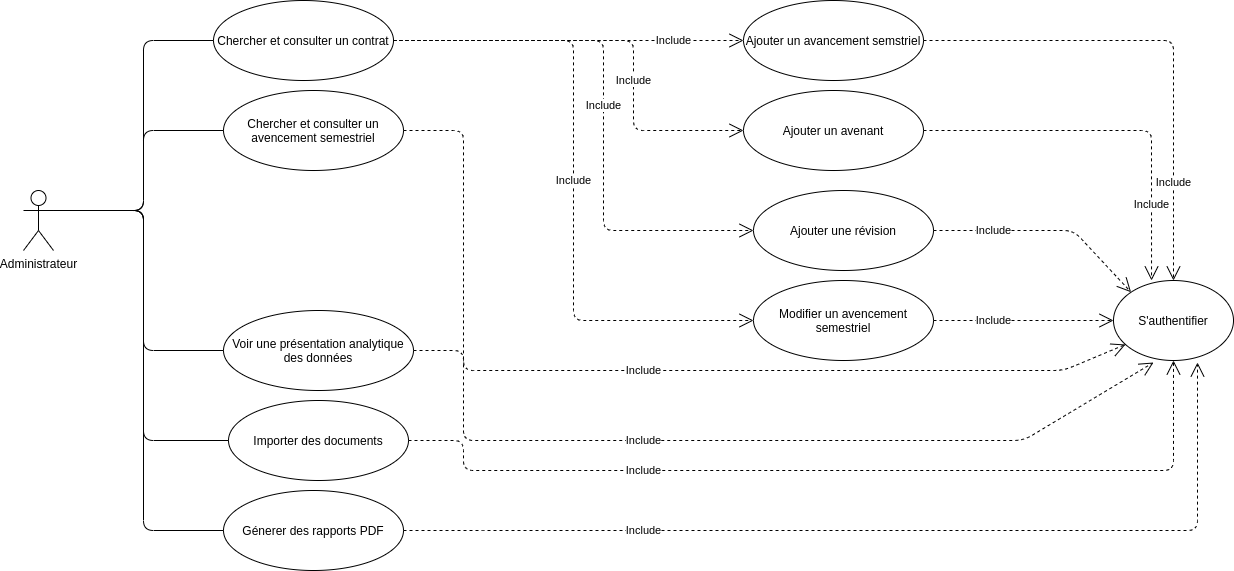

The diagram above was exported from draw.io. Its source (the exported page's mxGraphModel, read from the mxfile embedded in the PNG):
<mxGraphModel dx="2272" dy="811" grid="1" gridSize="10" guides="1" tooltips="1" connect="1" arrows="1" fold="1" page="1" pageScale="1" pageWidth="850" pageHeight="1100" math="0" shadow="0">
  <root>
    <mxCell id="pAhvXxojQX8PAW8-fvz_-0" />
    <mxCell id="pAhvXxojQX8PAW8-fvz_-1" parent="pAhvXxojQX8PAW8-fvz_-0" />
    <mxCell id="pAhvXxojQX8PAW8-fvz_-2" value="Administrateur" style="shape=umlActor;verticalLabelPosition=bottom;verticalAlign=top;html=1;outlineConnect=0;" vertex="1" parent="pAhvXxojQX8PAW8-fvz_-1">
      <mxGeometry x="-150" y="500" width="30" height="60" as="geometry" />
    </mxCell>
    <mxCell id="pAhvXxojQX8PAW8-fvz_-6" value="Ajouter un avancement semstriel" style="ellipse;whiteSpace=wrap;html=1;" vertex="1" parent="pAhvXxojQX8PAW8-fvz_-1">
      <mxGeometry x="570" y="310" width="180" height="80" as="geometry" />
    </mxCell>
    <mxCell id="pAhvXxojQX8PAW8-fvz_-8" value="Chercher et consulter un contrat" style="ellipse;whiteSpace=wrap;html=1;" vertex="1" parent="pAhvXxojQX8PAW8-fvz_-1">
      <mxGeometry x="40" y="310" width="180" height="80" as="geometry" />
    </mxCell>
    <mxCell id="pAhvXxojQX8PAW8-fvz_-10" value="Chercher et consulter un avencement semestriel" style="ellipse;whiteSpace=wrap;html=1;" vertex="1" parent="pAhvXxojQX8PAW8-fvz_-1">
      <mxGeometry x="50" y="400" width="180" height="80" as="geometry" />
    </mxCell>
    <mxCell id="pAhvXxojQX8PAW8-fvz_-11" value="Voir une présentation analytique des données" style="ellipse;whiteSpace=wrap;html=1;" vertex="1" parent="pAhvXxojQX8PAW8-fvz_-1">
      <mxGeometry x="50" y="620" width="190" height="80" as="geometry" />
    </mxCell>
    <mxCell id="pAhvXxojQX8PAW8-fvz_-12" value="Génerer des rapports PDF" style="ellipse;whiteSpace=wrap;html=1;" vertex="1" parent="pAhvXxojQX8PAW8-fvz_-1">
      <mxGeometry x="50" y="800" width="180" height="80" as="geometry" />
    </mxCell>
    <mxCell id="pAhvXxojQX8PAW8-fvz_-13" value="S'authentifier" style="ellipse;whiteSpace=wrap;html=1;" vertex="1" parent="pAhvXxojQX8PAW8-fvz_-1">
      <mxGeometry x="940" y="590" width="120" height="80" as="geometry" />
    </mxCell>
    <mxCell id="IJ3teWGczM7Kj1IWe9yd-1" value="Ajouter un avenant" style="ellipse;whiteSpace=wrap;html=1;" vertex="1" parent="pAhvXxojQX8PAW8-fvz_-1">
      <mxGeometry x="570" y="400" width="180" height="80" as="geometry" />
    </mxCell>
    <mxCell id="IJ3teWGczM7Kj1IWe9yd-3" value="Ajouter une révision" style="ellipse;whiteSpace=wrap;html=1;" vertex="1" parent="pAhvXxojQX8PAW8-fvz_-1">
      <mxGeometry x="580" y="500" width="180" height="80" as="geometry" />
    </mxCell>
    <mxCell id="IJ3teWGczM7Kj1IWe9yd-4" value="Importer des documents" style="ellipse;whiteSpace=wrap;html=1;" vertex="1" parent="pAhvXxojQX8PAW8-fvz_-1">
      <mxGeometry x="55" y="710" width="180" height="80" as="geometry" />
    </mxCell>
    <mxCell id="IJ3teWGczM7Kj1IWe9yd-5" value="Modifier un avencement semestriel" style="ellipse;whiteSpace=wrap;html=1;" vertex="1" parent="pAhvXxojQX8PAW8-fvz_-1">
      <mxGeometry x="580" y="590" width="180" height="80" as="geometry" />
    </mxCell>
    <mxCell id="j49KE0HrQ-RGdWu9HFs6-0" value="Include" style="endArrow=open;endSize=12;dashed=1;html=1;exitX=1;exitY=0.5;exitDx=0;exitDy=0;entryX=0;entryY=0.5;entryDx=0;entryDy=0;" edge="1" parent="pAhvXxojQX8PAW8-fvz_-1" source="pAhvXxojQX8PAW8-fvz_-8" target="pAhvXxojQX8PAW8-fvz_-6">
      <mxGeometry x="0.6" width="160" relative="1" as="geometry">
        <mxPoint x="806" y="316" as="sourcePoint" />
        <mxPoint x="970" y="200" as="targetPoint" />
        <Array as="points">
          <mxPoint x="430" y="350" />
        </Array>
        <mxPoint as="offset" />
      </mxGeometry>
    </mxCell>
    <mxCell id="4uSYEYHDvNhcXB4wQvxx-1" value="" style="endArrow=none;html=1;exitX=1;exitY=0.3333333333333333;exitDx=0;exitDy=0;exitPerimeter=0;entryX=0;entryY=0.5;entryDx=0;entryDy=0;" edge="1" parent="pAhvXxojQX8PAW8-fvz_-1" source="pAhvXxojQX8PAW8-fvz_-2" target="pAhvXxojQX8PAW8-fvz_-8">
      <mxGeometry width="50" height="50" relative="1" as="geometry">
        <mxPoint x="-100" y="520" as="sourcePoint" />
        <mxPoint x="30" y="380" as="targetPoint" />
        <Array as="points">
          <mxPoint x="-30" y="520" />
          <mxPoint x="-30" y="350" />
        </Array>
      </mxGeometry>
    </mxCell>
    <mxCell id="KoqZCo59AZzKhkDtv9Fu-0" value="" style="endArrow=none;html=1;entryX=0;entryY=0.5;entryDx=0;entryDy=0;exitX=1;exitY=0.3333333333333333;exitDx=0;exitDy=0;exitPerimeter=0;" edge="1" parent="pAhvXxojQX8PAW8-fvz_-1" source="pAhvXxojQX8PAW8-fvz_-2" target="pAhvXxojQX8PAW8-fvz_-10">
      <mxGeometry width="50" height="50" relative="1" as="geometry">
        <mxPoint x="-90" y="560" as="sourcePoint" />
        <mxPoint x="70" y="750" as="targetPoint" />
        <Array as="points">
          <mxPoint x="-30" y="520" />
          <mxPoint x="-30" y="440" />
        </Array>
      </mxGeometry>
    </mxCell>
    <mxCell id="KoqZCo59AZzKhkDtv9Fu-4" value="Include" style="endArrow=open;endSize=12;dashed=1;html=1;exitX=1;exitY=0.5;exitDx=0;exitDy=0;entryX=0;entryY=0.5;entryDx=0;entryDy=0;" edge="1" parent="pAhvXxojQX8PAW8-fvz_-1" source="pAhvXxojQX8PAW8-fvz_-8" target="IJ3teWGczM7Kj1IWe9yd-1">
      <mxGeometry x="0.2727" width="160" relative="1" as="geometry">
        <mxPoint x="360" y="360" as="sourcePoint" />
        <mxPoint x="490" y="360" as="targetPoint" />
        <Array as="points">
          <mxPoint x="460" y="350" />
          <mxPoint x="460" y="440" />
        </Array>
        <mxPoint as="offset" />
      </mxGeometry>
    </mxCell>
    <mxCell id="KoqZCo59AZzKhkDtv9Fu-5" value="Include" style="endArrow=open;endSize=12;dashed=1;html=1;exitX=1;exitY=0.5;exitDx=0;exitDy=0;entryX=0;entryY=0.5;entryDx=0;entryDy=0;" edge="1" parent="pAhvXxojQX8PAW8-fvz_-1" source="pAhvXxojQX8PAW8-fvz_-8" target="IJ3teWGczM7Kj1IWe9yd-3">
      <mxGeometry width="160" relative="1" as="geometry">
        <mxPoint x="360" y="360" as="sourcePoint" />
        <mxPoint x="490" y="450" as="targetPoint" />
        <Array as="points">
          <mxPoint x="430" y="350" />
          <mxPoint x="430" y="540" />
        </Array>
      </mxGeometry>
    </mxCell>
    <mxCell id="KoqZCo59AZzKhkDtv9Fu-6" value="Include" style="endArrow=open;endSize=12;dashed=1;html=1;exitX=1;exitY=0.5;exitDx=0;exitDy=0;entryX=0;entryY=0.5;entryDx=0;entryDy=0;" edge="1" parent="pAhvXxojQX8PAW8-fvz_-1" source="pAhvXxojQX8PAW8-fvz_-8" target="IJ3teWGczM7Kj1IWe9yd-5">
      <mxGeometry width="160" relative="1" as="geometry">
        <mxPoint x="360" y="360" as="sourcePoint" />
        <mxPoint x="590" y="550" as="targetPoint" />
        <Array as="points">
          <mxPoint x="400" y="350" />
          <mxPoint x="400" y="630" />
        </Array>
      </mxGeometry>
    </mxCell>
    <mxCell id="KoqZCo59AZzKhkDtv9Fu-8" value="" style="endArrow=none;html=1;entryX=0;entryY=0.5;entryDx=0;entryDy=0;exitX=1;exitY=0.3333333333333333;exitDx=0;exitDy=0;exitPerimeter=0;" edge="1" parent="pAhvXxojQX8PAW8-fvz_-1" source="pAhvXxojQX8PAW8-fvz_-2" target="pAhvXxojQX8PAW8-fvz_-11">
      <mxGeometry width="50" height="50" relative="1" as="geometry">
        <mxPoint x="-110" y="530" as="sourcePoint" />
        <mxPoint x="60" y="580" as="targetPoint" />
        <Array as="points">
          <mxPoint x="-30" y="520" />
          <mxPoint x="-30" y="660" />
        </Array>
      </mxGeometry>
    </mxCell>
    <mxCell id="KoqZCo59AZzKhkDtv9Fu-9" value="" style="endArrow=none;html=1;entryX=0;entryY=0.5;entryDx=0;entryDy=0;exitX=1;exitY=0.3333333333333333;exitDx=0;exitDy=0;exitPerimeter=0;" edge="1" parent="pAhvXxojQX8PAW8-fvz_-1" source="pAhvXxojQX8PAW8-fvz_-2" target="IJ3teWGczM7Kj1IWe9yd-4">
      <mxGeometry width="50" height="50" relative="1" as="geometry">
        <mxPoint x="-110" y="530" as="sourcePoint" />
        <mxPoint x="60" y="670" as="targetPoint" />
        <Array as="points">
          <mxPoint x="-30" y="520" />
          <mxPoint x="-30" y="750" />
        </Array>
      </mxGeometry>
    </mxCell>
    <mxCell id="KoqZCo59AZzKhkDtv9Fu-10" value="" style="endArrow=none;html=1;entryX=0;entryY=0.5;entryDx=0;entryDy=0;exitX=1;exitY=0.3333333333333333;exitDx=0;exitDy=0;exitPerimeter=0;" edge="1" parent="pAhvXxojQX8PAW8-fvz_-1" source="pAhvXxojQX8PAW8-fvz_-2" target="pAhvXxojQX8PAW8-fvz_-12">
      <mxGeometry width="50" height="50" relative="1" as="geometry">
        <mxPoint x="-110" y="530" as="sourcePoint" />
        <mxPoint x="65" y="760" as="targetPoint" />
        <Array as="points">
          <mxPoint x="-30" y="520" />
          <mxPoint x="-30" y="840" />
        </Array>
      </mxGeometry>
    </mxCell>
    <mxCell id="KoqZCo59AZzKhkDtv9Fu-11" value="Include" style="endArrow=open;endSize=12;dashed=1;html=1;entryX=0.5;entryY=0;entryDx=0;entryDy=0;" edge="1" parent="pAhvXxojQX8PAW8-fvz_-1" target="pAhvXxojQX8PAW8-fvz_-13">
      <mxGeometry x="0.6" width="160" relative="1" as="geometry">
        <mxPoint x="750" y="350" as="sourcePoint" />
        <mxPoint x="580" y="360" as="targetPoint" />
        <Array as="points">
          <mxPoint x="1000" y="350" />
        </Array>
        <mxPoint as="offset" />
      </mxGeometry>
    </mxCell>
    <mxCell id="KoqZCo59AZzKhkDtv9Fu-12" value="Include" style="endArrow=open;endSize=12;dashed=1;html=1;entryX=0.317;entryY=0;entryDx=0;entryDy=0;exitX=1;exitY=0.5;exitDx=0;exitDy=0;entryPerimeter=0;" edge="1" parent="pAhvXxojQX8PAW8-fvz_-1" source="IJ3teWGczM7Kj1IWe9yd-1" target="pAhvXxojQX8PAW8-fvz_-13">
      <mxGeometry x="0.6" width="160" relative="1" as="geometry">
        <mxPoint x="760" y="360" as="sourcePoint" />
        <mxPoint x="1010" y="600" as="targetPoint" />
        <Array as="points">
          <mxPoint x="978" y="440" />
        </Array>
        <mxPoint as="offset" />
      </mxGeometry>
    </mxCell>
    <mxCell id="KoqZCo59AZzKhkDtv9Fu-13" value="Include" style="endArrow=open;endSize=12;dashed=1;html=1;entryX=0;entryY=0;entryDx=0;entryDy=0;exitX=1;exitY=0.5;exitDx=0;exitDy=0;" edge="1" parent="pAhvXxojQX8PAW8-fvz_-1" source="IJ3teWGczM7Kj1IWe9yd-3" target="pAhvXxojQX8PAW8-fvz_-13">
      <mxGeometry x="-0.4652" width="160" relative="1" as="geometry">
        <mxPoint x="760" y="450" as="sourcePoint" />
        <mxPoint x="988.04" y="600" as="targetPoint" />
        <Array as="points">
          <mxPoint x="900" y="540" />
        </Array>
        <mxPoint as="offset" />
      </mxGeometry>
    </mxCell>
    <mxCell id="KoqZCo59AZzKhkDtv9Fu-14" value="Include" style="endArrow=open;endSize=12;dashed=1;html=1;entryX=0;entryY=0.5;entryDx=0;entryDy=0;exitX=1;exitY=0.5;exitDx=0;exitDy=0;" edge="1" parent="pAhvXxojQX8PAW8-fvz_-1" source="IJ3teWGczM7Kj1IWe9yd-5" target="pAhvXxojQX8PAW8-fvz_-13">
      <mxGeometry x="-0.3333" width="160" relative="1" as="geometry">
        <mxPoint x="770" y="550" as="sourcePoint" />
        <mxPoint x="967.5735931288073" y="611.7157287525383" as="targetPoint" />
        <Array as="points">
          <mxPoint x="870" y="630" />
        </Array>
        <mxPoint as="offset" />
      </mxGeometry>
    </mxCell>
    <mxCell id="KoqZCo59AZzKhkDtv9Fu-16" value="Include" style="endArrow=open;endSize=12;dashed=1;html=1;exitX=1;exitY=0.5;exitDx=0;exitDy=0;entryX=0.1;entryY=0.8;entryDx=0;entryDy=0;entryPerimeter=0;" edge="1" parent="pAhvXxojQX8PAW8-fvz_-1" source="pAhvXxojQX8PAW8-fvz_-10" target="pAhvXxojQX8PAW8-fvz_-13">
      <mxGeometry x="-0.0075" width="160" relative="1" as="geometry">
        <mxPoint x="230" y="360" as="sourcePoint" />
        <mxPoint x="590" y="730" as="targetPoint" />
        <Array as="points">
          <mxPoint x="290" y="440" />
          <mxPoint x="290" y="680" />
          <mxPoint x="890" y="680" />
        </Array>
        <mxPoint as="offset" />
      </mxGeometry>
    </mxCell>
    <mxCell id="KoqZCo59AZzKhkDtv9Fu-18" value="Include" style="endArrow=open;endSize=12;dashed=1;html=1;exitX=1;exitY=0.5;exitDx=0;exitDy=0;" edge="1" parent="pAhvXxojQX8PAW8-fvz_-1" source="pAhvXxojQX8PAW8-fvz_-11">
      <mxGeometry x="-0.2485" width="160" relative="1" as="geometry">
        <mxPoint x="241.07999999999993" y="587.04" as="sourcePoint" />
        <mxPoint x="980" y="672" as="targetPoint" />
        <Array as="points">
          <mxPoint x="290" y="660" />
          <mxPoint x="290" y="750" />
          <mxPoint x="850" y="750" />
        </Array>
        <mxPoint as="offset" />
      </mxGeometry>
    </mxCell>
    <mxCell id="KoqZCo59AZzKhkDtv9Fu-19" value="Include" style="endArrow=open;endSize=12;dashed=1;html=1;exitX=1;exitY=0.5;exitDx=0;exitDy=0;entryX=0.5;entryY=1;entryDx=0;entryDy=0;" edge="1" parent="pAhvXxojQX8PAW8-fvz_-1" source="IJ3teWGczM7Kj1IWe9yd-4" target="pAhvXxojQX8PAW8-fvz_-13">
      <mxGeometry x="-0.4144" width="160" relative="1" as="geometry">
        <mxPoint x="250" y="670" as="sourcePoint" />
        <mxPoint x="1018.04" y="682" as="targetPoint" />
        <Array as="points">
          <mxPoint x="290" y="750" />
          <mxPoint x="290" y="780" />
          <mxPoint x="1000" y="780" />
        </Array>
        <mxPoint as="offset" />
      </mxGeometry>
    </mxCell>
    <mxCell id="KoqZCo59AZzKhkDtv9Fu-20" value="Include" style="endArrow=open;endSize=12;dashed=1;html=1;exitX=1;exitY=0.5;exitDx=0;exitDy=0;entryX=0.7;entryY=1.025;entryDx=0;entryDy=0;entryPerimeter=0;" edge="1" parent="pAhvXxojQX8PAW8-fvz_-1" source="pAhvXxojQX8PAW8-fvz_-12" target="pAhvXxojQX8PAW8-fvz_-13">
      <mxGeometry x="-0.501" width="160" relative="1" as="geometry">
        <mxPoint x="245" y="760" as="sourcePoint" />
        <mxPoint x="1034" y="680" as="targetPoint" />
        <Array as="points">
          <mxPoint x="300" y="840" />
          <mxPoint x="1024" y="840" />
        </Array>
        <mxPoint as="offset" />
      </mxGeometry>
    </mxCell>
  </root>
</mxGraphModel>